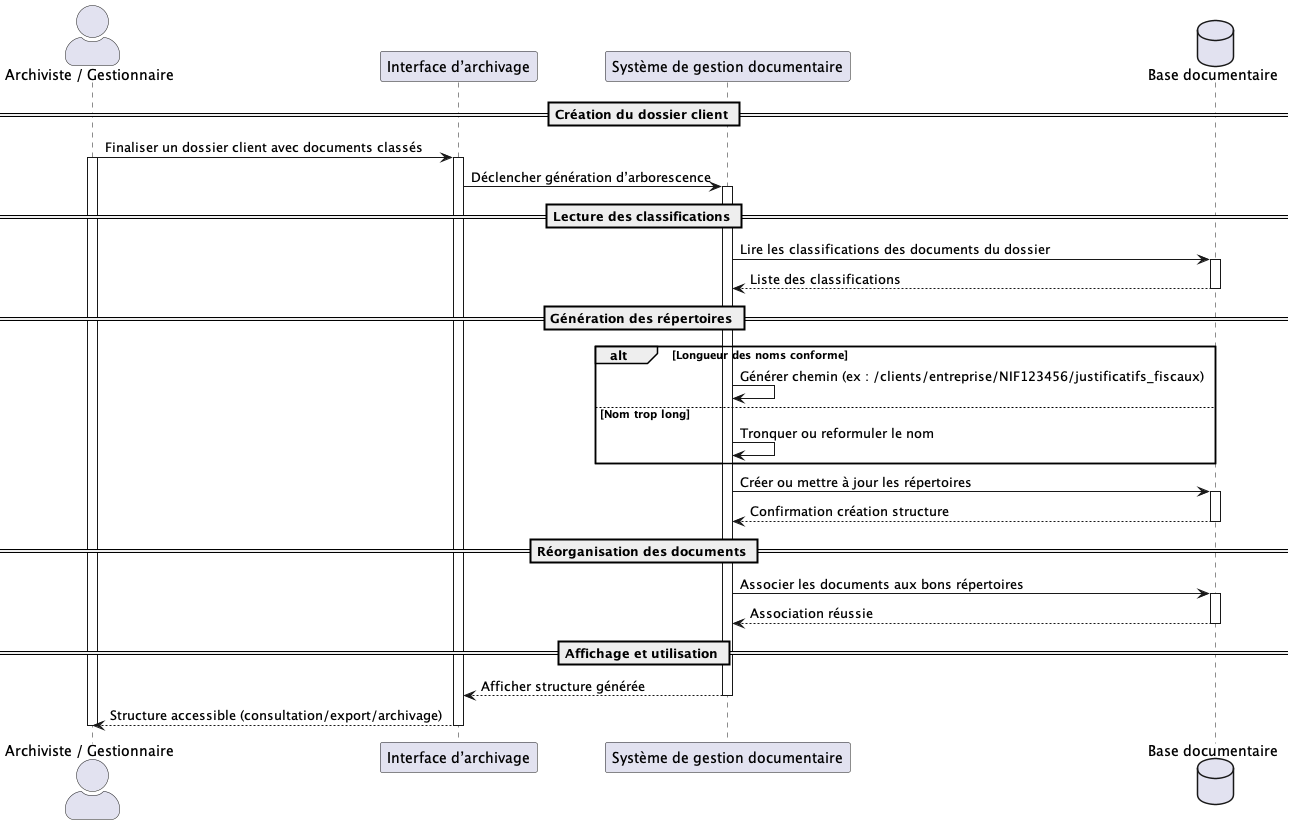

The diagram above was rendered by PlantUML. Its source (embedded in the PNG):
@startuml UC063
skinparam actorStyle awesome

actor "Archiviste / Gestionnaire" as Utilisateur
participant "Interface d’archivage" as UI
participant "Système de gestion documentaire" as Système
database "Base documentaire" as BDD

== Création du dossier client ==
Utilisateur -> UI : Finaliser un dossier client avec documents classés
activate Utilisateur
activate UI
UI -> Système : Déclencher génération d’arborescence
activate Système

== Lecture des classifications ==
Système -> BDD : Lire les classifications des documents du dossier
activate BDD
BDD --> Système : Liste des classifications
deactivate BDD

== Génération des répertoires ==
alt Longueur des noms conforme
    Système -> Système : Générer chemin (ex : /clients/entreprise/NIF123456/justificatifs_fiscaux)
else Nom trop long
    Système -> Système : Tronquer ou reformuler le nom
end

Système -> BDD : Créer ou mettre à jour les répertoires
activate BDD
BDD --> Système : Confirmation création structure
deactivate BDD

== Réorganisation des documents ==
Système -> BDD : Associer les documents aux bons répertoires
activate BDD
BDD --> Système : Association réussie
deactivate BDD

== Affichage et utilisation ==
Système --> UI : Afficher structure générée
deactivate Système
UI --> Utilisateur : Structure accessible (consultation/export/archivage)
deactivate UI
deactivate Utilisateur
@enduml